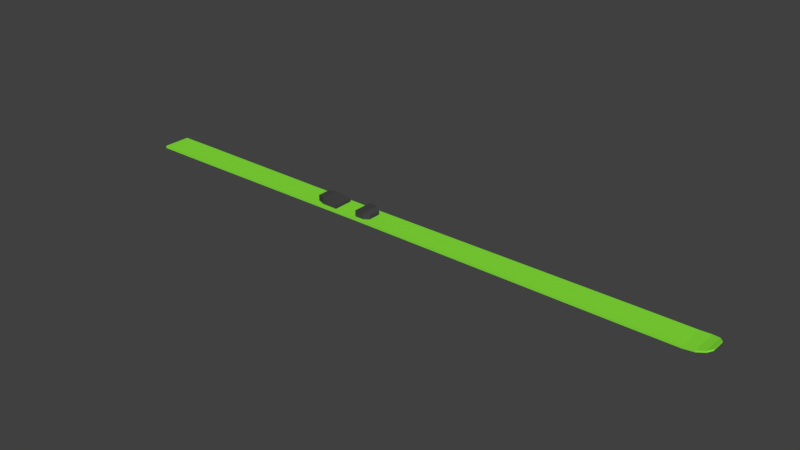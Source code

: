 # Source: ski.blend  (saved by Blender 2.79.0; exported with 4.5.12 LTS)
import bpy
from mathutils import Matrix  # noqa: F401  (used for matrix-valued properties, if any)

bpy.ops.wm.read_factory_settings(use_empty=True)
scene = bpy.context.scene
scene.name = 'Scene'

# ---- collections
col_collection_1 = bpy.data.collections.new('Collection 1'); scene.collection.children.link(col_collection_1)

# ---- materials (node trees are filled in below, after node groups)
mat_ski = bpy.data.materials.new('Ski')
mat_ski.alpha_threshold = 0.0
mat_ski.use_transparent_shadow = False
mat_ski.diffuse_color = (0.2457, 0.8, 0.04274, 1.0)
mat_ski.roughness = 0.5
mat_binding = bpy.data.materials.new('Binding')
mat_binding.alpha_threshold = 0.0
mat_binding.use_transparent_shadow = False
mat_binding.diffuse_color = (0.06072, 0.06072, 0.06072, 1.0)
mat_binding.roughness = 0.5
mat_binding.line_color = (0.0, 0.0, 0.0, 1.0)
mat_ski_bottom = bpy.data.materials.new('Ski bottom')
mat_ski_bottom.alpha_threshold = 0.0
mat_ski_bottom.use_transparent_shadow = False
mat_ski_bottom.diffuse_color = (0.06681, 0.06681, 0.06681, 1.0)
mat_ski_bottom.roughness = 0.5

# ---- material node trees

# ---- world
world_world = bpy.data.worlds.new('World'); scene.world = world_world
world_world.color = (0.05088, 0.05088, 0.05088)
world_world.use_sun_shadow = False
world_world.sun_shadow_jitter_overblur = 0.0
world_world.cycles.sampling_method = 'MANUAL'

# ---- meshes
me_cube = bpy.data.meshes.new('Cube')
me_cube.from_pydata([(1.413, -0.02979, 0.01577), (1.413, 0.02979, 0.01577), (-1.075, -0.0575, -0.005), (-1.075, 0.0575, -0.005), (-1.075, -0.0575, 0.005), (-1.075, 0.0575, 0.005), (1.399, 0.04766, 0.005751), (1.399, -0.04766, 0.005751), (1.398, 0.04766, 0.01164), (1.398, -0.04766, 0.01164), (1.125, 0.0575, -0.005), (1.125, -0.0575, -0.005), (1.125, 0.0575, 0.005), (1.125, -0.0575, 0.005), (-0.925, 0.0575, -0.005), (-0.925, -0.0575, -0.005), (-0.925, 0.0575, 0.005), (-0.925, -0.0575, 0.005), (2.98e-07, 0.0525, -0.005), (-1.788e-07, -0.0525, -0.005), (2.98e-07, 0.0525, 0.005), (-4.172e-07, -0.0525, 0.005), (1.325, 0.0575, -0.005), (1.325, -0.0575, -0.005), (1.325, 0.0575, 0.005), (1.325, -0.0575, 0.005), (-0.4625, 0.055, -0.005), (-0.4625, -0.055, -0.005), (-0.4625, 0.055, 0.005), (-0.4625, -0.055, 0.005), (-0.2312, 0.05375, -0.005), (-0.2313, -0.05375, -0.005), (-0.2312, 0.05375, 0.005), (-0.2313, -0.05375, 0.005), (-0.6937, 0.05625, -0.005), (-0.6938, -0.05625, -0.005), (-0.6937, 0.05625, 0.005), (-0.6938, -0.05625, 0.005), (0.5625, 0.055, -0.005), (0.5625, -0.055, -0.005), (0.5625, 0.055, 0.005), (0.5625, -0.055, 0.005), (0.8438, 0.05625, -0.005), (0.8437, -0.05625, -0.005), (0.8438, 0.05625, 0.005), (0.8437, -0.05625, 0.005), (0.2813, 0.05375, -0.005), (0.2812, -0.05375, -0.005), (0.2813, 0.05375, 0.005), (0.2812, -0.05375, 0.005), (1.414, -0.02979, 0.009883), (1.414, 0.02979, 0.009883), (-0.2098, -0.02673, 0.005), (-0.2098, 0.02673, 0.005), (-0.1101, -0.04095, 0.005), (-0.1101, 0.04095, 0.005), (-0.1768, -0.04025, 0.005), (-0.1768, 0.04025, 0.005), (0.04585, 0.02673, 0.005), (0.04585, -0.02673, 0.005), (-0.01209, 0.04095, 0.005), (-0.01209, -0.04095, 0.005), (0.02667, 0.04025, 0.005), (0.02666, -0.04025, 0.005), (1.369, 0.0575, -0.0002517), (1.369, -0.0575, -0.0002517), (1.368, 0.0575, 0.006853), (1.368, -0.0575, 0.006853), (0.04585, -0.02673, 0.005), (0.04585, 0.02673, 0.005), (-0.2098, -0.02673, 0.02803), (-0.2098, 0.02673, 0.02803), (-0.1101, -0.04095, 0.01856), (-0.1101, 0.04095, 0.01856), (-0.1768, -0.04025, 0.02803), (-0.1768, 0.04025, 0.02803), (-0.01209, 0.04095, 0.005), (-0.01209, -0.04095, 0.005), (0.02667, 0.04025, 0.005), (0.02666, -0.04025, 0.005), (0.04585, -0.02673, 0.02123), (0.04585, 0.02673, 0.02123), (-0.01209, 0.04095, 0.03025), (-0.01209, -0.04095, 0.03025), (0.02667, 0.04025, 0.03025), (0.02666, -0.04025, 0.03025)], [], [(14, 15, 2, 3), (16, 5, 4, 17), (15, 17, 4, 2), (2, 4, 5, 3), (16, 14, 3, 5), (7, 6, 51, 50), (9, 7, 50, 0), (24, 22, 10, 12), (23, 25, 13, 11), (24, 12, 13, 25), (22, 23, 11, 10), (36, 34, 14, 16), (35, 37, 17, 15), (36, 16, 17, 37), (34, 35, 15, 14), (46, 47, 19, 18), (48, 20, 21, 49), (47, 49, 21, 19), (48, 46, 18, 20), (64, 65, 23, 22), (65, 67, 25, 23), (66, 64, 22, 24), (30, 31, 27, 26), (32, 28, 29, 33), (31, 33, 29, 27), (32, 30, 26, 28), (20, 18, 30, 32), (19, 21, 33, 31), (20, 32, 33, 21), (18, 19, 31, 30), (26, 27, 35, 34), (28, 36, 37, 29), (27, 29, 37, 35), (28, 26, 34, 36), (44, 42, 38, 40), (43, 45, 41, 39), (44, 40, 41, 45), (42, 43, 39, 38), (10, 11, 43, 42), (12, 44, 45, 13), (11, 13, 45, 43), (12, 10, 42, 44), (40, 38, 46, 48), (39, 41, 49, 47), (40, 48, 49, 41), (38, 39, 47, 46), (6, 8, 1, 51), (8, 9, 0, 1), (66, 24, 25, 67), (57, 56, 52, 53), (57, 55, 54, 56), (8, 66, 67, 9), (8, 6, 64, 66), (7, 9, 67, 65), (6, 7, 65, 64), (1, 0, 50, 51), (62, 58, 59, 63), (60, 62, 63, 61), (75, 71, 70, 74), (75, 74, 72, 73), (53, 52, 70, 71), (57, 53, 71, 75), (52, 56, 74, 70), (54, 55, 73, 72), (55, 57, 75, 73), (56, 54, 72, 74), (79, 68, 80, 85), (69, 78, 84, 81), (60, 61, 77, 76), (61, 63, 79, 77), (62, 60, 76, 78), (59, 58, 69, 68), (63, 59, 68, 79), (58, 62, 78, 69), (84, 85, 80, 81), (82, 83, 85, 84), (68, 69, 81, 80), (78, 76, 82, 84), (76, 77, 83, 82), (77, 79, 85, 83)])
me_cube.polygons.foreach_set('material_index', [2, 0, 0, 0, 0, 2, 0, 0, 0, 0, 2, 0, 0, 0, 2, 2, 0, 0, 0, 2, 0, 0, 2, 0, 0, 0, 0, 0, 0, 2, 2, 0, 0, 0, 0, 0, 0, 2, 2, 0, 0, 0, 0, 0, 0, 2, 0, 0, 0, 1, 1, 0, 0, 0, 2, 0, 1, 1, 1, 1, 1, 1, 1, 1, 1, 1, 1, 1, 1, 1, 1, 1, 1, 1, 1, 1, 1, 1, 1, 1])
_k = set([(0, 1), (0, 9), (1, 8), (2, 3), (2, 4), (2, 15), (3, 5), (3, 14), (4, 5), (4, 17), (5, 16), (6, 51), (6, 64), (7, 50), (7, 65), (8, 66), (9, 67), (10, 22), (10, 42), (11, 23), (11, 43), (12, 24), (12, 44), (13, 25), (13, 45), (14, 34), (15, 35), (16, 36), (17, 37), (18, 30), (18, 46), (19, 31), (19, 47), (20, 32), (20, 48), (21, 33), (21, 49), (22, 64), (23, 65), (24, 66), (25, 67), (26, 30), (26, 34), (27, 31), (27, 35), (28, 32), (28, 36), (29, 33), (29, 37), (38, 42), (38, 46), (39, 43), (39, 47), (40, 44), (40, 48), (41, 45), (41, 49), (50, 51)])
me_cube.attributes.new('sharp_edge', 'BOOLEAN', 'EDGE').data.foreach_set('value', [ (min(e.vertices), max(e.vertices)) in _k for e in me_cube.edges])
_ca = me_cube.color_attributes.new('Col', 'BYTE_COLOR', 'CORNER')
_ca.data.foreach_set('color', [1.0, 1.0, 1.0, 1.0, 1.0, 1.0, 1.0, 1.0, 1.0, 1.0, 1.0, 1.0, 1.0, 1.0, 1.0, 1.0, 1.0, 1.0, 1.0, 1.0, 1.0, 1.0, 1.0, 1.0, 1.0, 1.0, 1.0, 1.0, 1.0, 1.0, 1.0, 1.0, 1.0, 1.0, 1.0, 1.0, 1.0, 1.0, 1.0, 1.0, 1.0, 1.0, 1.0, 1.0, 1.0, 1.0, 1.0, 1.0, 1.0, 1.0, 1.0, 1.0, 1.0, 1.0, 1.0, 1.0, 1.0, 1.0, 1.0, 1.0, 1.0, 1.0, 1.0, 1.0, 1.0, 1.0, 1.0, 1.0, 1.0, 1.0, 1.0, 1.0, 1.0, 1.0, 1.0, 1.0, 1.0, 1.0, 1.0, 1.0, 1.0, 1.0, 1.0, 1.0, 1.0, 1.0, 1.0, 1.0, 1.0, 1.0, 1.0, 1.0, 1.0, 1.0, 1.0, 1.0, 1.0, 1.0, 1.0, 1.0, 1.0, 1.0, 1.0, 1.0, 1.0, 1.0, 1.0, 1.0, 1.0, 1.0, 1.0, 1.0, 1.0, 1.0, 1.0, 1.0, 1.0, 1.0, 1.0, 1.0, 1.0, 1.0, 1.0, 1.0, 1.0, 1.0, 1.0, 1.0, 1.0, 1.0, 1.0, 1.0, 1.0, 1.0, 1.0, 1.0, 1.0, 1.0, 1.0, 1.0, 1.0, 1.0, 1.0, 1.0, 1.0, 1.0, 1.0, 1.0, 1.0, 1.0, 1.0, 1.0, 1.0, 1.0, 1.0, 1.0, 1.0, 1.0, 1.0, 1.0, 1.0, 1.0, 1.0, 1.0, 1.0, 1.0, 1.0, 1.0, 1.0, 1.0, 1.0, 1.0, 1.0, 1.0, 1.0, 1.0, 1.0, 1.0, 1.0, 1.0, 1.0, 1.0, 1.0, 1.0, 1.0, 1.0, 1.0, 1.0, 1.0, 1.0, 1.0, 1.0, 1.0, 1.0, 1.0, 1.0, 1.0, 1.0, 1.0, 1.0, 1.0, 1.0, 1.0, 1.0, 1.0, 1.0, 1.0, 1.0, 1.0, 1.0, 1.0, 1.0, 1.0, 1.0, 1.0, 1.0, 1.0, 1.0, 1.0, 1.0, 1.0, 1.0, 1.0, 1.0, 1.0, 1.0, 1.0, 1.0, 1.0, 1.0, 1.0, 1.0, 1.0, 1.0, 1.0, 1.0, 1.0, 1.0, 1.0, 1.0, 1.0, 1.0, 1.0, 1.0, 1.0, 1.0, 1.0, 1.0, 1.0, 1.0, 1.0, 1.0, 1.0, 1.0, 1.0, 1.0, 1.0, 1.0, 1.0, 1.0, 1.0, 1.0, 1.0, 1.0, 1.0, 1.0, 1.0, 1.0, 1.0, 1.0, 1.0, 1.0, 1.0, 1.0, 1.0, 1.0, 1.0, 1.0, 1.0, 1.0, 1.0, 1.0, 1.0, 1.0, 1.0, 1.0, 1.0, 1.0, 1.0, 1.0, 1.0, 1.0, 1.0, 1.0, 1.0, 1.0, 1.0, 1.0, 1.0, 1.0, 1.0, 1.0, 1.0, 1.0, 1.0, 1.0, 1.0, 1.0, 1.0, 1.0, 1.0, 1.0, 1.0, 1.0, 1.0, 1.0, 1.0, 1.0, 1.0, 1.0, 1.0, 1.0, 1.0, 1.0, 1.0, 1.0, 1.0, 1.0, 1.0, 1.0, 1.0, 1.0, 1.0, 1.0, 1.0, 1.0, 1.0, 1.0, 1.0, 1.0, 1.0, 1.0, 1.0, 1.0, 1.0, 1.0, 1.0, 1.0, 1.0, 1.0, 1.0, 1.0, 1.0, 1.0, 1.0, 1.0, 1.0, 1.0, 1.0, 1.0, 1.0, 1.0, 1.0, 1.0, 1.0, 1.0, 1.0, 1.0, 1.0, 1.0, 1.0, 1.0, 1.0, 1.0, 1.0, 1.0, 1.0, 1.0, 1.0, 1.0, 1.0, 1.0, 1.0, 1.0, 1.0, 1.0, 1.0, 1.0, 1.0, 1.0, 1.0, 1.0, 1.0, 1.0, 1.0, 1.0, 1.0, 1.0, 1.0, 1.0, 1.0, 1.0, 1.0, 1.0, 1.0, 1.0, 1.0, 1.0, 1.0, 1.0, 1.0, 1.0, 1.0, 1.0, 1.0, 1.0, 1.0, 1.0, 1.0, 1.0, 1.0, 1.0, 1.0, 1.0, 1.0, 1.0, 1.0, 1.0, 1.0, 1.0, 1.0, 1.0, 1.0, 1.0, 1.0, 1.0, 1.0, 1.0, 1.0, 1.0, 1.0, 1.0, 1.0, 1.0, 1.0, 1.0, 1.0, 1.0, 1.0, 1.0, 1.0, 1.0, 1.0, 1.0, 1.0, 1.0, 1.0, 1.0, 1.0, 1.0, 1.0, 1.0, 1.0, 1.0, 1.0, 1.0, 1.0, 1.0, 1.0, 1.0, 1.0, 1.0, 1.0, 1.0, 1.0, 1.0, 1.0, 1.0, 1.0, 1.0, 1.0, 1.0, 1.0, 1.0, 1.0, 1.0, 1.0, 1.0, 1.0, 1.0, 1.0, 1.0, 1.0, 1.0, 1.0, 1.0, 1.0, 1.0, 1.0, 1.0, 1.0, 1.0, 1.0, 1.0, 1.0, 1.0, 1.0, 1.0, 1.0, 1.0, 1.0, 1.0, 1.0, 1.0, 1.0, 1.0, 1.0, 1.0, 1.0, 1.0, 1.0, 1.0, 1.0, 1.0, 1.0, 1.0, 1.0, 1.0, 1.0, 1.0, 1.0, 1.0, 1.0, 1.0, 1.0, 1.0, 1.0, 1.0, 1.0, 1.0, 1.0, 1.0, 1.0, 1.0, 1.0, 1.0, 1.0, 1.0, 1.0, 1.0, 1.0, 1.0, 1.0, 1.0, 1.0, 1.0, 1.0, 1.0, 1.0, 1.0, 1.0, 1.0, 1.0, 1.0, 1.0, 1.0, 1.0, 1.0, 1.0, 1.0, 1.0, 1.0, 1.0, 1.0, 1.0, 1.0, 1.0, 1.0, 1.0, 1.0, 1.0, 1.0, 1.0, 1.0, 1.0, 1.0, 1.0, 1.0, 1.0, 1.0, 1.0, 1.0, 1.0, 1.0, 1.0, 1.0, 1.0, 1.0, 1.0, 1.0, 1.0, 1.0, 1.0, 1.0, 1.0, 1.0, 1.0, 1.0, 1.0, 1.0, 1.0, 1.0, 1.0, 1.0, 1.0, 1.0, 1.0, 1.0, 1.0, 1.0, 1.0, 1.0, 1.0, 1.0, 1.0, 1.0, 1.0, 1.0, 1.0, 1.0, 1.0, 1.0, 1.0, 1.0, 1.0, 1.0, 1.0, 1.0, 1.0, 1.0, 1.0, 1.0, 1.0, 1.0, 1.0, 1.0, 1.0, 1.0, 1.0, 1.0, 1.0, 1.0, 1.0, 1.0, 1.0, 1.0, 1.0, 1.0, 1.0, 1.0, 1.0, 1.0, 1.0, 1.0, 1.0, 1.0, 1.0, 1.0, 1.0, 1.0, 1.0, 1.0, 1.0, 1.0, 1.0, 1.0, 1.0, 1.0, 1.0, 1.0, 1.0, 1.0, 1.0, 1.0, 1.0, 1.0, 1.0, 1.0, 1.0, 1.0, 1.0, 1.0, 1.0, 1.0, 1.0, 1.0, 1.0, 1.0, 1.0, 1.0, 1.0, 1.0, 1.0, 1.0, 1.0, 1.0, 1.0, 1.0, 1.0, 1.0, 1.0, 1.0, 1.0, 1.0, 1.0, 1.0, 1.0, 1.0, 1.0, 1.0, 1.0, 1.0, 1.0, 1.0, 1.0, 1.0, 1.0, 1.0, 1.0, 1.0, 1.0, 1.0, 1.0, 1.0, 1.0, 1.0, 1.0, 1.0, 1.0, 1.0, 1.0, 1.0, 1.0, 1.0, 1.0, 1.0, 1.0, 1.0, 1.0, 1.0, 1.0, 1.0, 1.0, 1.0, 1.0, 1.0, 1.0, 1.0, 1.0, 1.0, 1.0, 1.0, 1.0, 1.0, 1.0, 1.0, 1.0, 1.0, 1.0, 1.0, 1.0, 1.0, 1.0, 1.0, 1.0, 1.0, 1.0, 1.0, 1.0, 1.0, 1.0, 1.0, 1.0, 1.0, 1.0, 1.0, 1.0, 1.0, 1.0, 1.0, 1.0, 1.0, 1.0, 1.0, 1.0, 1.0, 1.0, 1.0, 1.0, 1.0, 1.0, 1.0, 1.0, 1.0, 1.0, 1.0, 1.0, 1.0, 1.0, 1.0, 1.0, 1.0, 1.0, 1.0, 1.0, 1.0, 1.0, 1.0, 1.0, 1.0, 1.0, 1.0, 1.0, 1.0, 1.0, 1.0, 1.0, 1.0, 1.0, 1.0, 1.0, 1.0, 1.0, 1.0, 1.0, 1.0, 1.0, 1.0, 1.0, 1.0, 1.0, 1.0, 1.0, 1.0, 1.0, 1.0, 1.0, 1.0, 1.0, 1.0, 1.0, 1.0, 1.0, 1.0, 1.0, 1.0, 1.0, 1.0, 1.0, 1.0, 1.0, 1.0, 1.0, 1.0, 1.0, 1.0, 1.0, 1.0, 1.0, 1.0, 1.0, 1.0, 1.0, 1.0, 1.0, 1.0, 1.0, 1.0, 1.0, 1.0, 1.0, 1.0, 1.0, 1.0, 1.0, 1.0, 1.0, 1.0, 1.0, 1.0, 1.0, 1.0, 1.0, 1.0, 1.0, 1.0, 1.0, 1.0, 1.0, 1.0, 1.0, 1.0, 1.0, 1.0, 1.0, 1.0, 1.0, 1.0, 1.0, 1.0, 1.0, 1.0, 1.0, 1.0, 1.0, 1.0, 1.0, 1.0, 1.0, 1.0, 1.0, 1.0, 1.0, 1.0, 1.0, 1.0, 1.0, 1.0, 1.0, 1.0, 1.0, 1.0, 1.0, 1.0, 1.0, 1.0, 1.0, 1.0, 1.0, 1.0, 1.0, 1.0, 1.0, 1.0, 1.0, 1.0, 1.0, 1.0, 1.0, 1.0, 1.0, 1.0, 1.0, 1.0, 1.0, 1.0, 1.0, 1.0, 1.0, 1.0, 1.0, 1.0, 1.0, 1.0, 1.0, 1.0, 1.0, 1.0, 1.0, 1.0, 1.0, 1.0, 1.0, 1.0, 1.0, 1.0, 1.0, 1.0, 1.0, 1.0, 1.0, 1.0, 1.0, 1.0, 1.0, 1.0, 1.0, 1.0, 1.0, 1.0, 1.0, 1.0, 1.0, 1.0, 1.0, 1.0, 1.0, 1.0, 1.0, 1.0, 1.0, 1.0, 1.0, 1.0, 1.0, 1.0, 1.0, 1.0, 1.0, 1.0, 1.0, 1.0, 1.0, 1.0, 1.0, 1.0, 1.0, 1.0, 1.0, 1.0, 1.0, 1.0, 1.0, 1.0, 1.0, 1.0, 1.0, 1.0, 1.0, 1.0, 1.0, 1.0, 1.0, 1.0, 1.0, 1.0, 1.0, 1.0, 1.0, 1.0, 1.0, 1.0, 1.0, 1.0, 1.0, 1.0, 1.0, 1.0, 1.0, 1.0, 1.0, 1.0, 1.0, 1.0, 1.0, 1.0, 1.0, 1.0, 1.0, 1.0, 1.0, 1.0, 1.0, 1.0, 1.0, 1.0, 1.0, 1.0, 1.0, 1.0, 1.0, 1.0, 1.0, 1.0, 1.0, 1.0, 1.0, 1.0, 1.0, 1.0, 1.0, 1.0, 1.0, 1.0, 1.0, 1.0, 1.0, 1.0, 1.0, 1.0, 1.0, 1.0, 1.0, 1.0, 1.0, 1.0, 1.0, 1.0, 1.0, 1.0, 1.0, 1.0, 1.0, 1.0, 1.0, 1.0, 1.0, 1.0, 1.0, 1.0, 1.0, 1.0, 1.0, 1.0, 1.0, 1.0, 1.0, 1.0, 1.0, 1.0, 1.0, 1.0, 1.0, 1.0, 1.0, 1.0, 1.0, 1.0, 1.0, 1.0, 1.0, 1.0, 1.0, 1.0, 1.0, 1.0, 1.0, 1.0, 1.0, 1.0, 1.0, 1.0, 1.0, 1.0, 1.0, 1.0, 1.0, 1.0, 1.0, 1.0, 1.0, 1.0, 1.0, 1.0, 1.0, 1.0, 1.0, 1.0, 1.0, 1.0, 1.0, 1.0, 1.0, 1.0, 1.0, 1.0, 1.0, 1.0, 1.0, 1.0, 1.0, 1.0, 1.0, 1.0, 1.0, 1.0, 1.0, 1.0, 1.0, 1.0, 1.0, 1.0, 1.0, 1.0, 1.0, 1.0, 1.0, 1.0, 1.0, 1.0, 1.0, 1.0, 1.0, 1.0, 1.0, 1.0, 1.0, 1.0, 1.0, 1.0, 1.0, 1.0, 1.0, 1.0, 1.0, 1.0, 1.0, 1.0, 1.0, 1.0, 1.0, 1.0, 1.0, 1.0, 1.0, 1.0, 1.0, 1.0, 1.0, 1.0, 1.0, 1.0, 1.0, 1.0, 1.0, 1.0, 1.0, 1.0, 1.0, 1.0, 1.0, 1.0, 1.0, 1.0, 1.0, 1.0, 1.0, 1.0, 1.0, 1.0, 1.0, 1.0, 1.0, 1.0, 1.0, 1.0, 1.0, 1.0, 1.0, 1.0, 1.0, 1.0, 1.0, 1.0, 1.0, 1.0, 1.0, 1.0, 1.0, 1.0, 1.0, 1.0, 1.0, 1.0, 1.0, 1.0, 1.0, 1.0, 1.0, 1.0, 1.0, 1.0, 1.0, 1.0, 1.0, 1.0, 1.0, 1.0, 1.0, 1.0])
me_cube.materials.append(mat_ski)
me_cube.materials.append(mat_binding)
me_cube.materials.append(mat_ski_bottom)
me_cube.use_remesh_preserve_volume = False
me_cube.use_remesh_preserve_attributes = False
me_cube.use_mirror_vertex_groups = False
me_cube.update()
arm_armature = bpy.data.armatures.new('Armature')  # bones are not reproduced

# ---- objects
ob_armature = bpy.data.objects.new('Armature', arm_armature)
ob_ski = bpy.data.objects.new('Ski', me_cube)

# ---- transforms, parenting, visibility, modifiers, constraints
ob_armature.location = (0.0, 0.0, 0.0)
ob_armature.show_in_front = True
ob_armature.lineart.crease_threshold = 0.0
ob_ski.parent = ob_armature
ob_ski.location = (0.0, 0.0, 0.0)
ob_ski.lock_rotations_4d = False
ob_ski.empty_display_type = 'ARROWS'
ob_ski.lineart.crease_threshold = 0.0
_vg = ob_ski.vertex_groups.new(name='Bone')
for _i, _w in zip([2, 3, 4, 5, 14, 15, 16, 17, 26, 27, 28, 29, 34, 35, 36, 37], [1.0, 1.0, 1.0, 1.0, 1.0, 1.0, 1.0, 1.0, 0.9829, 0.9829, 0.9829, 0.9829, 0.9997, 0.9997, 0.9997, 0.9997]): _vg.add([_i], _w, 'REPLACE')
_vg = ob_ski.vertex_groups.new(name='Bone.006')
for _i, _w in zip([2, 3, 4, 5, 14, 15, 16, 17, 26, 27, 28, 29, 34, 35, 36, 37], [1.0, 1.0, 1.0, 1.0, 1.0, 1.0, 1.0, 1.0, 0.9829, 0.9829, 0.9829, 0.9829, 0.9997, 0.9997, 0.9997, 0.9997]): _vg.add([_i], _w, 'REPLACE')
_vg = ob_ski.vertex_groups.new(name='Bone.005')
_vg = ob_ski.vertex_groups.new(name='Bone.004')
for _i, _w in zip([0, 1, 6, 7, 8, 9, 10, 11, 12, 13, 22, 23, 24, 25, 42, 43, 44, 45, 50, 51, 64, 65, 66, 67], [1.0, 1.0, 1.0, 1.0, 1.0, 1.0, 0.9998, 0.9998, 0.9998, 0.9998, 1.0, 1.0, 1.0, 1.0, 0.9877, 0.9877, 0.9877, 0.9877, 1.0, 1.0, 1.0, 1.0, 1.0, 1.0]): _vg.add([_i], _w, 'REPLACE')
_vg = ob_ski.vertex_groups.new(name='Bone.001')
for _i, _w in zip([18, 19, 20, 21, 30, 31, 32, 33, 52, 53, 54, 55, 56, 57, 58, 59, 60, 61, 62, 63, 68, 69, 70, 71, 72, 73, 74, 75, 76, 77, 78, 79, 80, 81, 82, 83, 84, 85], [0.9879, 0.9879, 0.9879, 0.9879, 0.9831, 0.9831, 0.9831, 0.9831, 1.0, 1.0, 1.0, 1.0, 1.0, 1.0, 1.0, 1.0, 1.0, 1.0, 1.0, 1.0, 1.0, 1.0, 1.0, 1.0, 1.0, 1.0, 1.0, 1.0, 1.0, 1.0, 1.0, 1.0, 1.0, 1.0, 1.0, 1.0, 1.0, 1.0]): _vg.add([_i], _w, 'REPLACE')
_vg = ob_ski.vertex_groups.new(name='Bone.010')
for _i, _w in zip([0, 1, 6, 7, 8, 9, 22, 23, 24, 25, 50, 51, 64, 65, 66, 67], [1.0, 0.9999, 1.0, 1.0, 0.9999, 1.0, 0.8989, 1.0, 0.9999, 0.9301, 1.0, 1.0, 0.9494, 1.0, 0.9999, 0.9651]): _vg.add([_i], _w, 'REPLACE')
_vg = ob_ski.vertex_groups.new(name='Bone.009')
for _i, _w in zip([10, 11, 12, 13, 22, 23, 24, 25, 64, 65, 66, 67], [0.9994, 0.9969, 1.0, 0.9992, 0.9577, 0.9997, 0.982, 1.0, 0.4788, 0.4998, 0.491, 0.5]): _vg.add([_i], _w, 'REPLACE')
_vg = ob_ski.vertex_groups.new(name='Bone.008')
for _i, _w in zip([2, 3, 4, 5, 14, 15, 16, 17], [0.9896, 0.997, 0.9896, 0.9968, 0.9776, 0.9774, 0.9776, 0.9774]): _vg.add([_i], _w, 'REPLACE')
_vg = ob_ski.vertex_groups.new(name='Bone.007')
for _i, _w in zip([34, 35, 36, 37], [0.964, 0.9639, 0.964, 0.9639]): _vg.add([_i], _w, 'REPLACE')
_vg = ob_ski.vertex_groups.new(name='Bone.003')
for _i, _w in zip([0, 1, 6, 7, 8, 9, 10, 11, 12, 13, 22, 23, 24, 25, 42, 43, 44, 45, 50, 51, 64, 65, 66, 67], [1.0, 1.0, 1.0, 1.0, 1.0, 1.0, 0.9998, 0.9998, 0.9998, 0.9998, 1.0, 1.0, 1.0, 1.0, 0.9877, 0.9877, 0.9877, 0.9877, 1.0, 1.0, 1.0, 1.0, 1.0, 1.0]): _vg.add([_i], _w, 'REPLACE')
_vg = ob_ski.vertex_groups.new(name='Bone.002')
for _i, _w in zip([38, 39, 40, 41, 46, 47, 48, 49], [0.9878, 0.9879, 0.9878, 0.9879, 0.9886, 0.9887, 0.9886, 0.9887]): _vg.add([_i], _w, 'REPLACE')
_m = ob_ski.modifiers.new('Armature', 'ARMATURE')
_m.object = ob_armature

# ---- collection membership
col_collection_1.objects.link(ob_armature)
col_collection_1.objects.link(ob_ski)

# ---- scene / render settings (as saved in the file)
scene.frame_start = 1; scene.frame_end = 250; scene.frame_set(0)
scene.render.engine = 'BLENDER_EEVEE_NEXT'
scene.render.resolution_percentage = 50
scene.render.dither_intensity = 0.0
scene.cycles.use_denoising = False
scene.cycles.samples = 128
scene.cycles.sampling_pattern = 'TABULATED_SOBOL'
scene.cycles.use_adaptive_sampling = False
scene.cycles.use_light_tree = False
scene.cycles.blur_glossy = 0.0
scene.cycles.sample_clamp_indirect = 0.0
scene.view_settings.view_transform = 'Standard'
bpy.context.view_layer.update()

# ---- added for rendering (the .blend has no active camera and no usable light): camera, sun
cam_auto = bpy.data.cameras.new('AutoCamera')
cam_auto.lens = 50.0
cam_auto.sensor_width = 36.0
cam_auto.clip_end = 1000.0
ob_auto_camera = bpy.data.objects.new('AutoCamera', cam_auto)
scene.collection.objects.link(ob_auto_camera)
ob_auto_camera.location = (2.4748, -2.76647, 1.85694)
ob_auto_camera.rotation_euler = (1.09748, -7.21219e-08, 0.694738)
scene.camera = ob_auto_camera
light_auto_sun = bpy.data.lights.new('AutoSun', 'SUN')
light_auto_sun.energy = 3.0
light_auto_sun.angle = 0.0523599
ob_auto_sun = bpy.data.objects.new('AutoSun', light_auto_sun)
scene.collection.objects.link(ob_auto_sun)
ob_auto_sun.rotation_euler = (0.872665, 0.174533, 0.523599)
bpy.context.view_layer.update()
